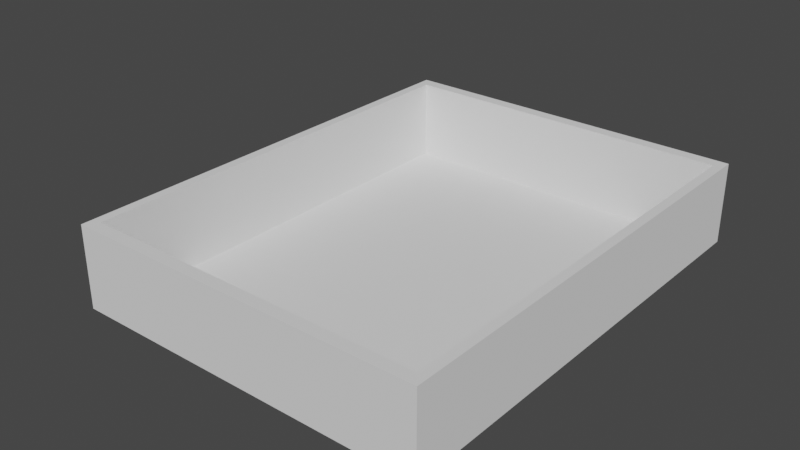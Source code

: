 # Source: Desk_Long_Draw.blend  (saved by Blender 2.81.16; exported with 4.5.12 LTS)
import bpy
from mathutils import Matrix  # noqa: F401  (used for matrix-valued properties, if any)

bpy.ops.wm.read_factory_settings(use_empty=True)
scene = bpy.context.scene
scene.name = 'Scene'

# ---- collections
col_collection = bpy.data.collections.new('Collection'); scene.collection.children.link(col_collection)

# ---- world
world_world = bpy.data.worlds.new('World'); scene.world = world_world
world_world.use_nodes = True; world_world.node_tree.nodes.clear()
_N = world_world.node_tree.nodes; _L = world_world.node_tree.links
n0 = _N.new('ShaderNodeOutputWorld'); n0.name = 'World Output'; n0.location = (300, 300)
n1 = _N.new('ShaderNodeBackground'); n1.name = 'Background'; n1.location = (10, 300)
n1.inputs[0].default_value = (0.05088, 0.05088, 0.05088, 1.0)
_L.new(n1.outputs[0], n0.inputs[0])
n0.is_active_output = True
world_world.color = (0.05088, 0.05088, 0.05088)
world_world.use_sun_shadow = False
world_world.sun_shadow_jitter_overblur = 0.0

# ---- meshes
me_cube_012 = bpy.data.meshes.new('Cube.012')
me_cube_012.from_pydata([(1.278, -0.9182, -0.166), (1.278, -0.9182, 0.1602), (1.278, 0.9182, -0.166), (1.278, 0.9182, 0.1602), (-0.1562, -0.9182, -0.166), (-0.1562, -0.9182, 0.1602), (-0.1562, 0.9182, -0.166), (-0.1562, 0.9182, 0.1602), (1.24, -0.869, 0.1602), (1.24, 0.869, 0.1602), (-0.1178, -0.869, 0.1602), (-0.1178, 0.869, 0.1602), (1.24, -0.869, -0.166), (1.24, 0.869, -0.166), (-0.1178, -0.869, -0.166), (-0.1178, 0.869, -0.166)], [], [(2, 3, 1, 0), (7, 5, 10, 11), (6, 4, 5, 7), (9, 11, 15, 13), (5, 1, 8, 10), (3, 7, 11, 9), (8, 9, 13, 12), (10, 8, 12, 14), (11, 10, 14, 15), (9, 8, 1, 3), (0, 4, 14, 12), (2, 13, 15, 6), (2, 0, 12, 13), (6, 15, 14, 4), (2, 6, 7, 3), (0, 1, 5, 4)])
_uv = me_cube_012.uv_layers.new(name='UVMap')
_uv.uv.foreach_set('vector', [0.7437, 0.6314, 0.6316, 0.6314, 0.6316, 0.0001751, 0.7437, 0.0001751, 0.5718, 0.8321, 0.5719, 0.05544, 0.5547, 0.07667, 0.5547, 0.8109, 0.0001751, 0.8877, 0.5435, 0.8879, 0.5435, 1.0, 0.0001751, 0.9998, 0.07917, 0.7692, 0.5547, 0.8109, 0.6142, 0.8642, 0.01775, 0.8261, 0.5719, 0.05544, 0.06263, 0.1068, 0.07918, 0.1184, 0.5547, 0.07667, 0.06261, 0.7807, 0.5718, 0.8321, 0.5547, 0.8109, 0.07917, 0.7692, 0.07918, 0.1184, 0.07917, 0.7692, 0.01775, 0.8261, 0.01776, 0.06143, 0.5547, 0.07667, 0.07918, 0.1184, 0.01776, 0.06143, 0.6142, 0.02335, 0.5547, 0.8109, 0.5547, 0.07667, 0.6142, 0.02335, 0.6142, 0.8642, 0.07917, 0.7692, 0.07918, 0.1184, 0.06263, 0.1068, 0.06261, 0.7807, 0.0001759, 0.04034, 0.6312, 0.0001751, 0.6142, 0.02335, 0.01776, 0.06143, 0.0001751, 0.8472, 0.01775, 0.8261, 0.6142, 0.8642, 0.6312, 0.8873, 0.0001751, 0.8472, 0.0001759, 0.04034, 0.01776, 0.06143, 0.01775, 0.8261, 0.6312, 0.8873, 0.6142, 0.8642, 0.6142, 0.02335, 0.6312, 0.0001751, 0.744, 0.4932, 0.744, 0.0001751, 0.8562, 0.0001751, 0.8562, 0.4932, 0.9687, 0.4932, 0.8565, 0.4932, 0.8565, 0.0001751, 0.9687, 0.0001751])
me_cube_012.use_remesh_fix_poles = True
me_cube_012.use_remesh_preserve_attributes = False
me_cube_012.use_mirror_vertex_groups = False
me_cube_012.update()
me_cube_000 = bpy.data.meshes.new('Cube.000')
me_cube_000.from_pydata([(1.24, -0.869, -0.166), (1.24, 0.869, -0.166), (-0.1178, -0.869, -0.166), (-0.1178, 0.869, -0.166)], [], [(0, 2, 3, 1)])
_uv = me_cube_000.uv_layers.new(name='UVMap')
_uv.uv.foreach_set('vector', [0.0, 0.0, 0.0, 0.0, 0.0, 0.0, 0.0, 0.0])
me_cube_000.use_remesh_fix_poles = True
me_cube_000.use_remesh_preserve_attributes = False
me_cube_000.use_mirror_vertex_groups = False
me_cube_000.update()
me_cube_001 = bpy.data.meshes.new('Cube.001')
me_cube_001.from_pydata([(-0.1562, -0.2518, -0.002902), (-0.1562, 0.2518, -0.002902), (-0.3672, -0.2518, -0.002902), (-0.3672, 0.2518, -0.002902), (-0.3672, -0.1475, -0.002902), (-0.3672, 0.1475, -0.002902), (-0.1562, -0.1475, -0.002902), (-0.1562, 0.1475, -0.002902), (-0.2764, -0.1475, -0.002902), (-0.2764, 0.1475, -0.002902), (-0.1562, -0.2518, -0.02981), (-0.1562, -0.2339, -0.04763), (-0.1562, -0.2339, 0.04182), (-0.1562, -0.2518, 0.024), (-0.1562, 0.2339, -0.04763), (-0.1562, 0.2518, -0.02981), (-0.1562, 0.2518, 0.024), (-0.1562, 0.2339, 0.04182), (-0.1562, -0.1475, 0.024), (-0.1562, -0.1653, 0.04182), (-0.1562, -0.1653, -0.04763), (-0.1562, -0.1475, -0.02981), (-0.1562, 0.1653, 0.04182), (-0.1562, 0.1475, 0.024), (-0.1562, 0.1475, -0.02981), (-0.1562, 0.1653, -0.04763), (-0.3494, -0.2339, -0.04763), (-0.3672, -0.2518, -0.02981), (-0.3494, -0.2339, 0.04182), (-0.3672, -0.2518, 0.024), (-0.3494, 0.2339, 0.04182), (-0.3672, 0.2518, 0.024), (-0.3494, 0.2339, -0.04763), (-0.3672, 0.2518, -0.02981), (-0.3494, -0.1475, 0.04182), (-0.3672, -0.1475, 0.024), (-0.3672, -0.1475, -0.02981), (-0.3494, -0.1475, -0.04763), (-0.3672, 0.1475, 0.024), (-0.3494, 0.1475, 0.04182), (-0.3494, 0.1475, -0.04763), (-0.3672, 0.1475, -0.02981), (-0.2764, -0.1475, -0.02981), (-0.2942, -0.1475, -0.04763), (-0.2764, -0.1475, 0.024), (-0.2942, -0.1475, 0.04182), (-0.2942, 0.1475, 0.04182), (-0.2764, 0.1475, 0.024), (-0.2764, 0.1475, -0.02981), (-0.2942, 0.1475, -0.04763)], [], [(19, 45, 34, 28, 12), (7, 23, 47, 9, 48, 24), (25, 49, 40, 32, 14), (20, 11, 26, 37, 43), (6, 21, 42, 8, 44, 18), (5, 38, 31, 3), (41, 5, 3, 33), (10, 0, 2, 27), (44, 8, 9, 47), (36, 4, 5, 41), (8, 42, 48, 9), (4, 35, 38, 5), (43, 37, 40, 49), (34, 45, 46, 39), (2, 29, 35, 4), (0, 13, 29, 2), (22, 17, 30, 39, 46), (27, 2, 4, 36), (16, 1, 3, 31), (1, 15, 33, 3), (28, 34, 35, 29), (27, 36, 37, 26), (31, 38, 39, 30), (32, 40, 41, 33), (12, 28, 29, 13), (26, 11, 10, 27), (14, 32, 33, 15), (30, 17, 16, 31), (18, 44, 45, 19), (24, 48, 49, 25), (22, 46, 47, 23), (40, 37, 36, 41), (46, 45, 44, 47), (43, 49, 48, 42), (34, 39, 38, 35), (20, 43, 42, 21), (10, 11, 20, 21, 6, 18, 19, 12, 13, 0), (14, 15, 1, 16, 17, 22, 23, 7, 24, 25)])
_uv = me_cube_001.uv_layers.new(name='UVMap')
_uv.uv.foreach_set('vector', [0.6094, 0.1816, 0.6094, 0.01295, 0.6094, 0.01295, 0.6094, 0.06217, 0.6094, 0.8314, 0.582, 0.04955, 0.5985, 0.04955, 0.5985, 0.01295, 0.582, 0.01295, 0.5656, 0.01295, 0.5656, 0.04955, 0.5547, 0.05177, 0.5547, 0.01295, 0.5547, 0.01295, 0.5547, 0.05445, 0.5547, 0.06029, 0.5547, 0.1816, 0.5547, 0.8314, 0.5547, 0.06217, 0.5547, 0.01295, 0.5547, 0.01295, 0.582, 0.01295, 0.5656, 0.01295, 0.5656, 0.01295, 0.582, 0.01295, 0.5985, 0.01295, 0.5985, 0.01295, 0.582, 0.04955, 0.5985, 0.04955, 0.5985, 0.0625, 0.582, 0.0625, 0.5656, 0.04955, 0.582, 0.04955, 0.582, 0.0625, 0.5656, 0.0625, 0.5656, 1.0, 0.582, 1.0, 0.582, 1.0, 0.5656, 1.0, 0.5985, 0.01295, 0.582, 0.01295, 0.582, 0.01295, 0.5985, 0.01295, 0.5656, 0.01295, 0.582, 0.01295, 0.582, 0.01295, 0.5656, 0.01295, 0.582, 0.01295, 0.5656, 0.01295, 0.5656, 0.01295, 0.582, 0.01295, 0.582, 0.01295, 0.5985, 0.01295, 0.5985, 0.01295, 0.582, 0.01295, 0.5547, 0.01295, 0.5547, 0.01295, 0.5547, 0.01295, 0.5547, 0.01295, 0.6094, 0.01295, 0.6094, 0.01295, 0.6094, 0.01295, 0.6094, 0.01295, 0.582, 0.0, 0.5985, 0.0, 0.5985, 0.01295, 0.582, 0.01295, 0.582, 1.0, 0.5985, 1.0, 0.5985, 1.0, 0.582, 1.0, 0.6094, 0.05177, 0.6094, 0.06029, 0.6094, 0.05445, 0.6094, 0.01295, 0.6094, 0.01295, 0.5656, 0.0, 0.582, 0.0, 0.582, 0.01295, 0.5656, 0.01295, 0.5985, 0.0625, 0.582, 0.0625, 0.582, 0.0625, 0.5985, 0.0625, 0.582, 0.0625, 0.5656, 0.0625, 0.5656, 0.0625, 0.582, 0.0625, 0.6094, 0.06217, 0.6094, 0.01295, 0.5985, 0.01295, 0.5985, 0.0, 0.5656, 0.0, 0.5656, 0.01295, 0.5547, 0.01295, 0.5547, 0.06217, 0.5985, 0.0625, 0.5985, 0.04955, 0.6094, 0.04955, 0.6094, 0.06029, 0.5547, 0.05445, 0.5547, 0.01295, 0.5547, 0.01295, 0.5547, 0.0625, 0.6094, 0.8314, 0.6094, 0.06217, 0.6094, 0.0, 0.6094, 1.0, 0.5547, 0.06217, 0.5547, 0.8314, 0.5547, 1.0, 0.5547, 0.0, 0.5547, 0.06029, 0.5547, 0.05445, 0.5656, 0.0625, 0.5656, 0.0625, 0.6094, 0.05445, 0.6094, 0.06029, 0.5985, 0.0625, 0.5985, 0.0625, 0.5985, 0.01295, 0.5985, 0.01295, 0.6094, 0.01295, 0.6094, 0.1816, 0.5656, 0.04955, 0.5656, 0.01295, 0.5547, 0.01295, 0.5547, 0.05177, 0.6094, 0.05177, 0.6094, 0.01295, 0.5985, 0.01295, 0.5985, 0.04955, 0.5547, 0.01295, 0.5547, 0.01295, 0.5656, 0.01295, 0.5656, 0.01295, 0.6094, 0.01295, 0.6094, 0.01295, 0.5985, 0.01295, 0.5985, 0.01295, 0.5547, 0.01295, 0.5547, 0.01295, 0.5656, 0.01295, 0.5656, 0.01295, 0.6094, 0.01295, 0.6094, 0.01295, 0.5985, 0.01295, 0.5985, 0.01295, 0.5547, 0.1816, 0.5547, 0.01295, 0.5656, 0.01295, 0.5656, 0.01295, 0.5656, 1.0, 0.5547, 0.8314, 0.5547, 0.1816, 0.5656, 0.01295, 0.582, 0.01295, 0.5985, 0.01295, 0.6094, 0.1816, 0.6094, 0.8314, 0.5985, 1.0, 0.582, 1.0, 0.5547, 0.06029, 0.5656, 0.0625, 0.582, 0.0625, 0.5985, 0.0625, 0.6094, 0.06029, 0.6094, 0.05177, 0.5985, 0.04955, 0.582, 0.04955, 0.5656, 0.04955, 0.5547, 0.05177])
me_cube_001.use_remesh_fix_poles = True
me_cube_001.use_remesh_preserve_attributes = False
me_cube_001.use_mirror_vertex_groups = False
me_cube_001.update()

# ---- objects
ob_desk_draw = bpy.data.objects.new('Desk Draw', me_cube_012)
ob_desk_draw_001 = bpy.data.objects.new('Desk Draw.001', me_cube_000)
ob_desk_draw_002 = bpy.data.objects.new('Desk Draw.002', me_cube_001)

# ---- transforms, parenting, visibility, modifiers, constraints
ob_desk_draw.location = (0.0, 0.0, 0.0)
ob_desk_draw.lineart.crease_threshold = 0.0
ob_desk_draw_001.location = (0.0, 0.0, 0.0)
ob_desk_draw_001.lineart.crease_threshold = 0.0
ob_desk_draw_002.location = (0.0, 0.0, 0.0)
ob_desk_draw_002.lineart.crease_threshold = 0.0

# ---- collection membership
col_collection.objects.link(ob_desk_draw)
col_collection.objects.link(ob_desk_draw_001)
col_collection.objects.link(ob_desk_draw_002)

# ---- scene / render settings (as saved in the file)
scene.frame_start = 1; scene.frame_end = 250; scene.frame_set(1)
scene.render.engine = 'BLENDER_EEVEE_NEXT'
scene.cycles.use_denoising = False
scene.cycles.samples = 128
scene.cycles.sampling_pattern = 'TABULATED_SOBOL'
scene.cycles.use_adaptive_sampling = False
scene.cycles.use_light_tree = False
scene.view_settings.view_transform = 'Filmic'
bpy.context.view_layer.update()

# ---- added for rendering (the .blend has no active camera and no usable light): camera, sun
cam_auto = bpy.data.cameras.new('AutoCamera')
cam_auto.lens = 50.0
cam_auto.sensor_width = 36.0
cam_auto.clip_end = 1000.0
ob_auto_camera = bpy.data.objects.new('AutoCamera', cam_auto)
scene.collection.objects.link(ob_auto_camera)
ob_auto_camera.location = (2.75656, -2.76136, 1.83801)
ob_auto_camera.rotation_euler = (1.09748, -7.21219e-08, 0.694738)
scene.camera = ob_auto_camera
light_auto_sun = bpy.data.lights.new('AutoSun', 'SUN')
light_auto_sun.energy = 3.0
light_auto_sun.angle = 0.0523599
ob_auto_sun = bpy.data.objects.new('AutoSun', light_auto_sun)
scene.collection.objects.link(ob_auto_sun)
ob_auto_sun.rotation_euler = (0.872665, 0.174533, 0.523599)
bpy.context.view_layer.update()
